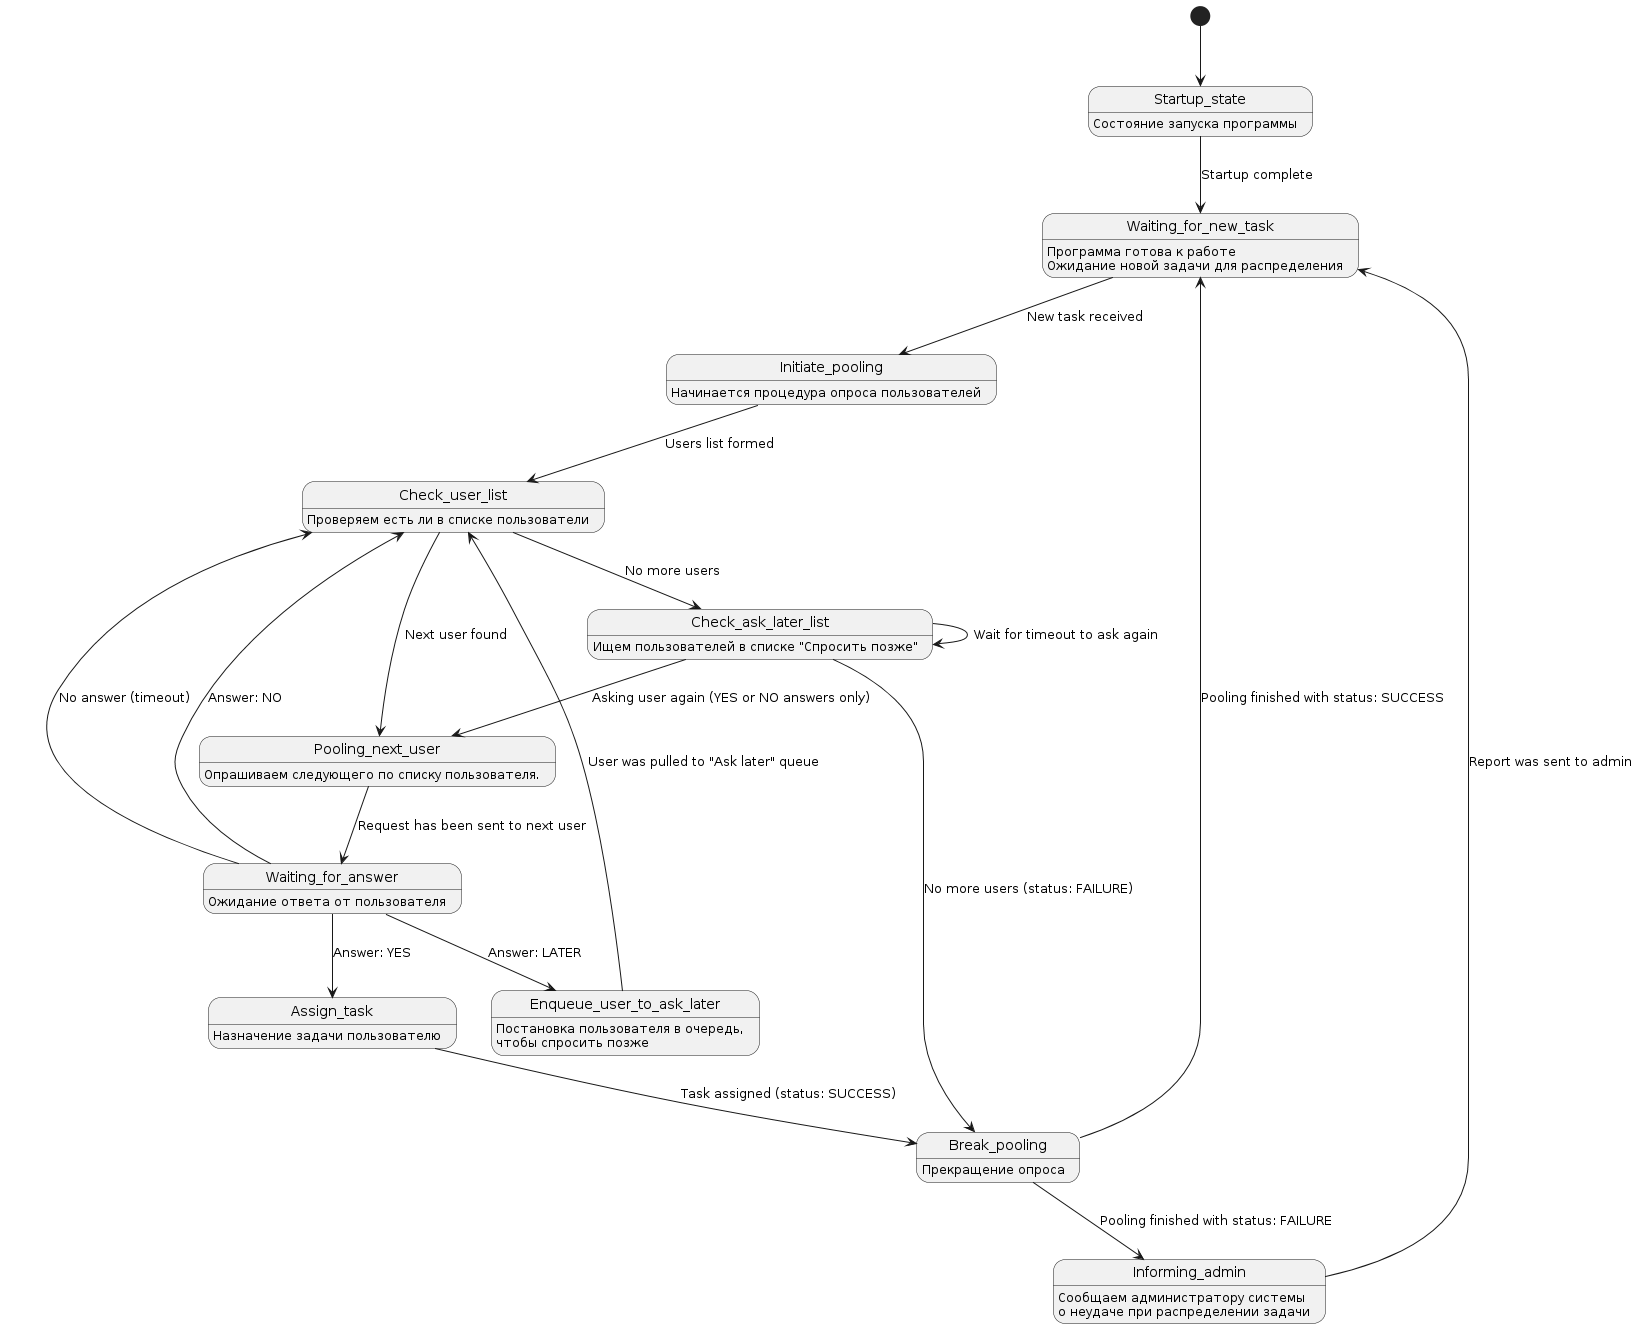

The diagram above was rendered by PlantUML. Its source (embedded in the PNG):
@startuml
[*] --> Startup_state
Startup_state: Состояние запуска программы

Startup_state --> Waiting_for_new_task: Startup complete
Waiting_for_new_task: Программа готова к работе
Waiting_for_new_task: Ожидание новой задачи для распределения

Waiting_for_new_task --> Initiate_pooling: New task received

Initiate_pooling: Начинается процедура опроса пользователей

Initiate_pooling --> Check_user_list: Users list formed
Check_user_list: Проверяем есть ли в списке пользователи

Check_user_list --> Pooling_next_user: Next user found

Check_user_list --> Check_ask_later_list: No more users
Check_ask_later_list: Ищем пользователей в списке "Спросить позже"

Check_ask_later_list --> Break_pooling: No more users (status: FAILURE)

Check_ask_later_list --> Check_ask_later_list : Wait for timeout to ask again

Check_ask_later_list --> Pooling_next_user : Asking user again (YES or NO answers only)

Pooling_next_user: Опрашиваем следующего по списку пользователя.

Pooling_next_user--> Waiting_for_answer: Request has been sent to next user
Waiting_for_answer: Ожидание ответа от пользователя

Waiting_for_answer --> Assign_task: Answer: YES

Assign_task: Назначение задачи пользователю

Assign_task --> Break_pooling: Task assigned (status: SUCCESS)
Break_pooling: Прекращение опроса

Break_pooling --> Waiting_for_new_task: Pooling finished with status: SUCCESS

Break_pooling --> Informing_admin: Pooling finished with status: FAILURE

Informing_admin: Сообщаем администратору системы\nо неудаче при распределении задачи

Informing_admin --> Waiting_for_new_task: Report was sent to admin

Waiting_for_answer --> Enqueue_user_to_ask_later: Answer: LATER
Enqueue_user_to_ask_later: Постановка пользователя в очередь,\nчтобы спросить позже

Enqueue_user_to_ask_later --> Check_user_list: User was pulled to "Ask later" queue

Waiting_for_answer --> Check_user_list: Answer: NO

Waiting_for_answer --> Check_user_list: No answer (timeout)
@enduml